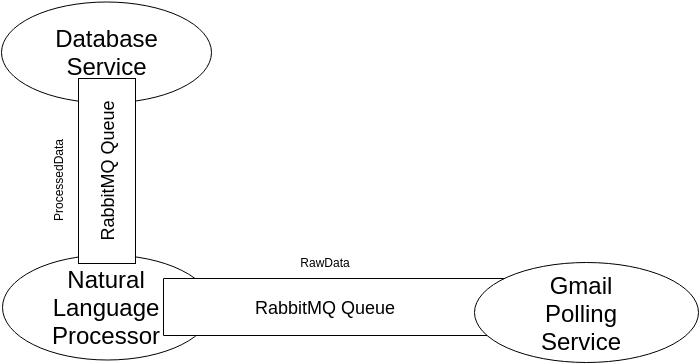

The diagram above was exported from draw.io. Its source (the exported page's mxGraphModel, read from the mxfile embedded in the PNG):
<mxGraphModel dx="1114" dy="584" grid="1" gridSize="10" guides="1" tooltips="1" connect="1" arrows="1" fold="1" page="1" pageScale="1" pageWidth="826" pageHeight="1169" background="#ffffff" math="0" shadow="0">
  <root>
    <mxCell id="0" />
    <mxCell id="1" parent="0" />
    <mxCell id="10" value="" style="ellipse;whiteSpace=wrap;html=1;" parent="1" vertex="1">
      <mxGeometry x="79" y="532" width="210" height="105" as="geometry" />
    </mxCell>
    <mxCell id="15" value="" style="ellipse;whiteSpace=wrap;html=1;" parent="1" vertex="1">
      <mxGeometry x="78" y="279" width="210" height="101" as="geometry" />
    </mxCell>
    <mxCell id="16" value="&lt;font style=&quot;font-size: 24px&quot;&gt;Database Service&lt;/font&gt;" style="text;html=1;strokeColor=none;fillColor=none;align=center;verticalAlign=middle;whiteSpace=wrap;overflow=hidden;" parent="1" vertex="1">
      <mxGeometry x="130" y="300" width="107" height="60" as="geometry" />
    </mxCell>
    <mxCell id="17" value="" style="whiteSpace=wrap;html=1;rotation=90;" parent="1" vertex="1">
      <mxGeometry x="385" y="411" width="57" height="347" as="geometry" />
    </mxCell>
    <mxCell id="18" value="&lt;font style=&quot;font-size: 18px&quot;&gt;RabbitMQ Queue&lt;/font&gt;" style="text;html=1;strokeColor=none;fillColor=none;align=center;verticalAlign=middle;whiteSpace=wrap;overflow=hidden;rotation=0;" parent="1" vertex="1">
      <mxGeometry x="322" y="560" width="157" height="50" as="geometry" />
    </mxCell>
    <mxCell id="19" value="RawData" style="text;html=1;strokeColor=none;fillColor=none;align=center;verticalAlign=middle;whiteSpace=wrap;overflow=hidden;" parent="1" vertex="1">
      <mxGeometry x="373" y="530" width="57" height="20" as="geometry" />
    </mxCell>
    <mxCell id="20" value="" style="ellipse;whiteSpace=wrap;html=1;" parent="1" vertex="1">
      <mxGeometry x="551" y="540" width="224" height="100" as="geometry" />
    </mxCell>
    <mxCell id="21" value="&lt;font style=&quot;font-size: 24px&quot;&gt;Gmail Polling Service&lt;/font&gt;" style="text;html=1;strokeColor=none;fillColor=none;align=center;verticalAlign=middle;whiteSpace=wrap;overflow=hidden;" parent="1" vertex="1">
      <mxGeometry x="602" y="548" width="112" height="85" as="geometry" />
    </mxCell>
    <mxCell id="23" value="" style="whiteSpace=wrap;html=1;rotation=0;" parent="1" vertex="1">
      <mxGeometry x="155" y="356" width="57" height="185" as="geometry" />
    </mxCell>
    <mxCell id="24" value="&lt;font style=&quot;font-size: 18px&quot;&gt;RabbitMQ Queue&lt;/font&gt;" style="text;html=1;strokeColor=none;fillColor=none;align=center;verticalAlign=middle;whiteSpace=wrap;overflow=hidden;rotation=-90;" parent="1" vertex="1">
      <mxGeometry x="105" y="424" width="157" height="50" as="geometry" />
    </mxCell>
    <mxCell id="25" value="ProcessedData" style="text;html=1;strokeColor=none;fillColor=none;align=center;verticalAlign=middle;whiteSpace=wrap;overflow=hidden;rotation=-90;" parent="1" vertex="1">
      <mxGeometry x="79" y="448" width="110" height="20" as="geometry" />
    </mxCell>
    <mxCell id="27" value="&lt;font style=&quot;font-size: 24px&quot;&gt;Natural Language Processor&lt;/font&gt;" style="text;html=1;strokeColor=none;fillColor=none;align=center;verticalAlign=middle;whiteSpace=wrap;overflow=hidden;" parent="1" vertex="1">
      <mxGeometry x="127" y="542" width="112" height="85" as="geometry" />
    </mxCell>
  </root>
</mxGraphModel>